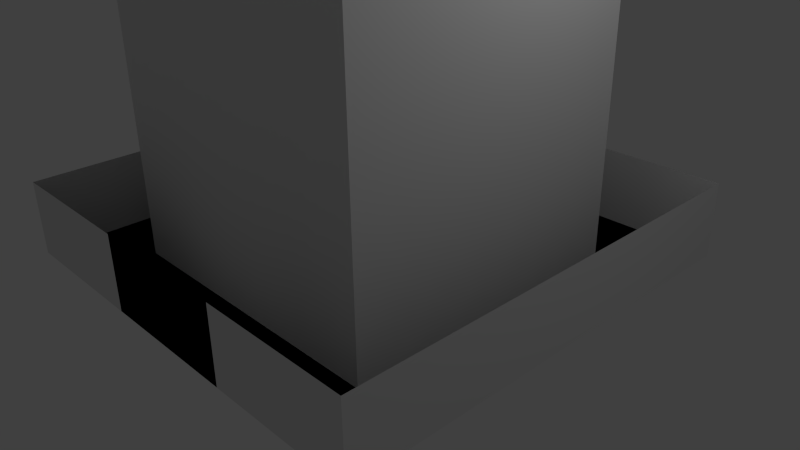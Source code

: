 # Source: House.blend  (saved by Blender 2.63.0; exported with 4.5.12 LTS)
import bpy
from mathutils import Matrix  # noqa: F401  (used for matrix-valued properties, if any)

bpy.ops.wm.read_factory_settings(use_empty=True)
scene = bpy.context.scene
scene.name = 'Scene'

# ---- collections
col_collection_1 = bpy.data.collections.new('Collection 1'); scene.collection.children.link(col_collection_1)

# ---- world
world_world = bpy.data.worlds.new('World'); scene.world = world_world
world_world.color = (0.05088, 0.05088, 0.05088)
world_world.use_sun_shadow = False
world_world.sun_shadow_jitter_overblur = 0.0
world_world.cycles.sampling_method = 'MANUAL'
world_world.cycles.sample_map_resolution = 256

# ---- cameras
cam_camera = bpy.data.cameras.new('Camera')
cam_camera.clip_end = 100.0
cam_camera.lens = 35.0
cam_camera.sensor_width = 32.0
cam_camera.sensor_height = 18.0
cam_camera.ortho_scale = 7.314
cam_camera.dof.focus_distance = 0.0
cam_camera.dof.aperture_fstop = 128.0

# ---- lights
light_lamp = bpy.data.lights.new('Lamp', 'POINT')
light_lamp.transmission_factor = 0.0
light_lamp.cutoff_distance = 30.0
light_lamp.energy = 100.0
light_lamp.shadow_buffer_clip_start = 1.001
light_lamp.shadow_soft_size = 1.0
light_lamp.shadow_maximum_resolution = 0.006
light_lamp.use_absolute_resolution = True
light_lamp.cycles.use_multiple_importance_sampling = False

# ---- meshes
me_cube = bpy.data.meshes.new('Cube')
me_cube.from_pydata([(-2.0, -2.0, 0.0), (-2.0, 2.0, 0.0), (2.0, 2.0, 0.0), (2.0, -2.0, 0.0), (-2.0, -2.0, 4.0), (-2.0, 2.0, 4.0), (2.0, 2.0, 4.0), (2.0, -2.0, 4.0), (-1.0, -1.0, 6.0), (-1.0, 1.0, 6.0), (1.0, 1.0, 6.0), (1.0, -1.0, 6.0), (-3.0, -3.0, 0.0), (-3.0, 3.0, 0.0), (3.0, 3.0, 0.0), (3.0, -3.0, 0.0), (3.0, 3.0, 1.0), (3.0, -3.0, 1.0), (-3.0, -3.0, 1.0), (-3.0, 3.0, 1.0), (-1.0, -3.0, 0.0), (1.0, -3.0, 0.0), (3.0, -3.0, 0.3333), (3.0, -3.0, 0.6667), (-3.0, -3.0, 0.6667), (-3.0, -3.0, 0.3333), (1.0, -3.0, 1.0), (-1.0, -3.0, 1.0), (-1.0, -3.0, 0.3333), (1.0, -3.0, 0.3333), (-1.0, -3.0, 0.6667), (1.0, -3.0, 0.6667)], [], [(4, 5, 1, 0), (5, 6, 2, 1), (6, 7, 3, 2), (7, 4, 0, 3), (12, 20, 21, 15, 3, 0), (8, 9, 5, 4), (11, 10, 9, 8), (9, 10, 6, 5), (11, 8, 4, 7), (10, 11, 7, 6), (12, 13, 14, 15, 21, 20), (15, 14, 2, 3), (13, 12, 0, 1), (14, 13, 1, 2), (17, 16, 14, 15, 22, 23), (19, 18, 24, 25, 12, 13), (31, 26, 17, 23), (19, 13, 14, 16), (21, 29, 22, 15), (29, 31, 23, 22), (12, 25, 28, 20), (25, 24, 30, 28), (24, 18, 27, 30)])
me_cube.use_remesh_preserve_volume = False
me_cube.use_remesh_preserve_attributes = False
me_cube.use_mirror_vertex_groups = False
me_cube.update()

# ---- objects
ob_cube = bpy.data.objects.new('Cube', me_cube)
ob_lamp = bpy.data.objects.new('Lamp', light_lamp)
ob_camera = bpy.data.objects.new('Camera', cam_camera)

# ---- transforms, parenting, visibility, modifiers, constraints
ob_cube.location = (0.0, 0.0, 0.0)
ob_cube.lineart.crease_threshold = 0.0
ob_lamp.location = (4.076, 1.005, 5.904)
ob_lamp.rotation_euler = (0.6503, 0.05522, 1.866)
ob_lamp.lock_rotations_4d = False
ob_lamp.empty_display_type = 'ARROWS'
ob_lamp.color = (0.0, 0.0, 0.0, 0.0)
ob_lamp.lineart.crease_threshold = 0.0
ob_camera.location = (7.481, -6.508, 5.344)
ob_camera.rotation_euler = (1.109, 0.01082, 0.8149)
ob_camera.lock_rotations_4d = False
ob_camera.empty_display_type = 'ARROWS'
ob_camera.color = (0.0, 0.0, 0.0, 0.0)
ob_camera.display_type = 'WIRE'
ob_camera.lineart.crease_threshold = 0.0

# ---- collection membership
col_collection_1.objects.link(ob_cube)
col_collection_1.objects.link(ob_lamp)
col_collection_1.objects.link(ob_camera)

# ---- scene / render settings (as saved in the file)
scene.camera = ob_camera
scene.frame_start = 1; scene.frame_end = 250; scene.frame_set(0)
scene.render.engine = 'BLENDER_EEVEE_NEXT'
scene.render.image_settings.color_mode = 'RGB'
scene.render.image_settings.compression = 90
scene.render.resolution_percentage = 50
scene.render.dither_intensity = 0.0
scene.render.bake_margin = 2
scene.render.bake_bias = 0.0
scene.cycles.use_denoising = False
scene.cycles.samples = 10
scene.cycles.sampling_pattern = 'TABULATED_SOBOL'
scene.cycles.light_sampling_threshold = 0.0
scene.cycles.use_adaptive_sampling = False
scene.cycles.use_light_tree = False
scene.cycles.blur_glossy = 0.0
scene.cycles.volume_bounces = 1
scene.cycles.pixel_filter_type = 'GAUSSIAN'
scene.cycles.sample_clamp_indirect = 0.0
scene.view_settings.view_transform = 'Standard'
bpy.context.view_layer.update()
